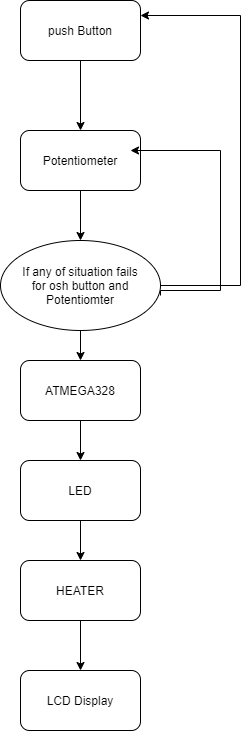

The diagram above was exported from draw.io. Its source (the exported page's mxGraphModel, read from the mxfile embedded in the PNG):
<mxGraphModel dx="1422" dy="832" grid="1" gridSize="10" guides="1" tooltips="1" connect="1" arrows="1" fold="1" page="1" pageScale="1" pageWidth="850" pageHeight="1100" math="0" shadow="0">
  <root>
    <mxCell id="0" />
    <mxCell id="1" parent="0" />
    <mxCell id="jhFDVrLI-L7KQlvcw6rT-7" style="edgeStyle=orthogonalEdgeStyle;rounded=0;orthogonalLoop=1;jettySize=auto;html=1;entryX=0.5;entryY=0;entryDx=0;entryDy=0;" edge="1" parent="1" source="jhFDVrLI-L7KQlvcw6rT-1" target="jhFDVrLI-L7KQlvcw6rT-2">
      <mxGeometry relative="1" as="geometry" />
    </mxCell>
    <mxCell id="jhFDVrLI-L7KQlvcw6rT-1" value="push Button" style="rounded=1;whiteSpace=wrap;html=1;" vertex="1" parent="1">
      <mxGeometry x="350" y="140" width="120" height="60" as="geometry" />
    </mxCell>
    <mxCell id="jhFDVrLI-L7KQlvcw6rT-10" style="edgeStyle=orthogonalEdgeStyle;rounded=0;orthogonalLoop=1;jettySize=auto;html=1;entryX=0.5;entryY=0;entryDx=0;entryDy=0;" edge="1" parent="1" source="jhFDVrLI-L7KQlvcw6rT-2" target="jhFDVrLI-L7KQlvcw6rT-9">
      <mxGeometry relative="1" as="geometry" />
    </mxCell>
    <mxCell id="jhFDVrLI-L7KQlvcw6rT-2" value="Potentiometer" style="rounded=1;whiteSpace=wrap;html=1;" vertex="1" parent="1">
      <mxGeometry x="350" y="270" width="120" height="60" as="geometry" />
    </mxCell>
    <mxCell id="jhFDVrLI-L7KQlvcw6rT-17" style="edgeStyle=orthogonalEdgeStyle;rounded=0;orthogonalLoop=1;jettySize=auto;html=1;entryX=0.5;entryY=0;entryDx=0;entryDy=0;" edge="1" parent="1" source="jhFDVrLI-L7KQlvcw6rT-3" target="jhFDVrLI-L7KQlvcw6rT-4">
      <mxGeometry relative="1" as="geometry" />
    </mxCell>
    <mxCell id="jhFDVrLI-L7KQlvcw6rT-3" value="ATMEGA328" style="rounded=1;whiteSpace=wrap;html=1;" vertex="1" parent="1">
      <mxGeometry x="350" y="500" width="120" height="60" as="geometry" />
    </mxCell>
    <mxCell id="jhFDVrLI-L7KQlvcw6rT-18" style="edgeStyle=orthogonalEdgeStyle;rounded=0;orthogonalLoop=1;jettySize=auto;html=1;exitX=0.5;exitY=1;exitDx=0;exitDy=0;" edge="1" parent="1" source="jhFDVrLI-L7KQlvcw6rT-4" target="jhFDVrLI-L7KQlvcw6rT-5">
      <mxGeometry relative="1" as="geometry" />
    </mxCell>
    <mxCell id="jhFDVrLI-L7KQlvcw6rT-4" value="LED" style="rounded=1;whiteSpace=wrap;html=1;" vertex="1" parent="1">
      <mxGeometry x="350" y="600" width="120" height="60" as="geometry" />
    </mxCell>
    <mxCell id="jhFDVrLI-L7KQlvcw6rT-20" style="edgeStyle=orthogonalEdgeStyle;rounded=0;orthogonalLoop=1;jettySize=auto;html=1;exitX=0.5;exitY=1;exitDx=0;exitDy=0;entryX=0.5;entryY=0;entryDx=0;entryDy=0;" edge="1" parent="1" source="jhFDVrLI-L7KQlvcw6rT-5" target="jhFDVrLI-L7KQlvcw6rT-6">
      <mxGeometry relative="1" as="geometry" />
    </mxCell>
    <mxCell id="jhFDVrLI-L7KQlvcw6rT-5" value="HEATER" style="rounded=1;whiteSpace=wrap;html=1;" vertex="1" parent="1">
      <mxGeometry x="350" y="700" width="120" height="60" as="geometry" />
    </mxCell>
    <mxCell id="jhFDVrLI-L7KQlvcw6rT-6" value="LCD Display" style="rounded=1;whiteSpace=wrap;html=1;" vertex="1" parent="1">
      <mxGeometry x="350" y="810" width="120" height="60" as="geometry" />
    </mxCell>
    <mxCell id="jhFDVrLI-L7KQlvcw6rT-11" style="edgeStyle=orthogonalEdgeStyle;rounded=0;orthogonalLoop=1;jettySize=auto;html=1;entryX=0.5;entryY=0;entryDx=0;entryDy=0;" edge="1" parent="1" source="jhFDVrLI-L7KQlvcw6rT-9" target="jhFDVrLI-L7KQlvcw6rT-3">
      <mxGeometry relative="1" as="geometry" />
    </mxCell>
    <mxCell id="jhFDVrLI-L7KQlvcw6rT-13" style="edgeStyle=orthogonalEdgeStyle;rounded=0;orthogonalLoop=1;jettySize=auto;html=1;entryX=1;entryY=0.25;entryDx=0;entryDy=0;" edge="1" parent="1" source="jhFDVrLI-L7KQlvcw6rT-9" target="jhFDVrLI-L7KQlvcw6rT-1">
      <mxGeometry relative="1" as="geometry">
        <Array as="points">
          <mxPoint x="570" y="425" />
          <mxPoint x="570" y="155" />
        </Array>
      </mxGeometry>
    </mxCell>
    <mxCell id="jhFDVrLI-L7KQlvcw6rT-9" value="If any of situation fails&lt;br&gt;for osh button and Potentiomter" style="ellipse;whiteSpace=wrap;html=1;" vertex="1" parent="1">
      <mxGeometry x="330" y="380" width="160" height="90" as="geometry" />
    </mxCell>
    <mxCell id="jhFDVrLI-L7KQlvcw6rT-14" style="edgeStyle=orthogonalEdgeStyle;rounded=0;orthogonalLoop=1;jettySize=auto;html=1;" edge="1" parent="1">
      <mxGeometry relative="1" as="geometry">
        <mxPoint x="490" y="435" as="sourcePoint" />
        <mxPoint x="460" y="290" as="targetPoint" />
        <Array as="points">
          <mxPoint x="490" y="430" />
          <mxPoint x="550" y="430" />
          <mxPoint x="550" y="290" />
        </Array>
      </mxGeometry>
    </mxCell>
  </root>
</mxGraphModel>